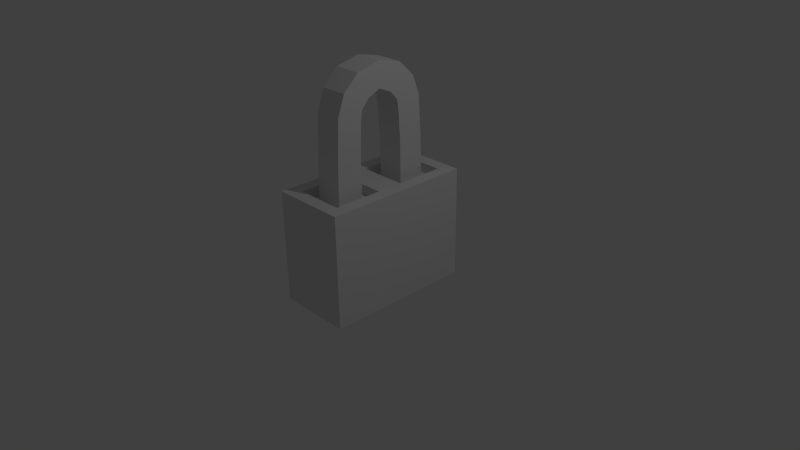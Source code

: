 # Source: Lock.blend  (saved by Blender 2.70.0; exported with 4.5.12 LTS)
import bpy
from mathutils import Matrix  # noqa: F401  (used for matrix-valued properties, if any)

bpy.ops.wm.read_factory_settings(use_empty=True)
scene = bpy.context.scene
scene.name = 'Scene'

# ---- collections
col_collection_1 = bpy.data.collections.new('Collection 1'); scene.collection.children.link(col_collection_1)

# ---- materials (node trees are filled in below, after node groups)
mat_material = bpy.data.materials.new('Material')
mat_material.alpha_threshold = 0.0
mat_material.use_transparent_shadow = False
mat_material.roughness = 0.5
mat_material.line_color = (0.0, 0.0, 0.0, 1.0)

# ---- material node trees

# ---- world
world_world = bpy.data.worlds.new('World'); scene.world = world_world
world_world.color = (0.05088, 0.05088, 0.05088)
world_world.use_sun_shadow = False
world_world.sun_shadow_jitter_overblur = 0.0
world_world.cycles.sampling_method = 'MANUAL'
world_world.cycles.sample_map_resolution = 256

# ---- cameras
cam_camera = bpy.data.cameras.new('Camera')
cam_camera.clip_end = 100.0
cam_camera.lens = 35.0
cam_camera.sensor_width = 32.0
cam_camera.sensor_height = 18.0
cam_camera.ortho_scale = 7.314
cam_camera.dof.focus_distance = 0.0
cam_camera.dof.aperture_fstop = 128.0

# ---- lights
light_lamp = bpy.data.lights.new('Lamp', 'POINT')
light_lamp.transmission_factor = 0.0
light_lamp.cutoff_distance = 30.0
light_lamp.energy = 100.0
light_lamp.shadow_buffer_clip_start = 1.001
light_lamp.shadow_soft_size = 0.1
light_lamp.shadow_maximum_resolution = 0.006
light_lamp.use_absolute_resolution = True
light_lamp.cycles.use_multiple_importance_sampling = False

# ---- meshes
me_cube = bpy.data.meshes.new('Cube')
me_cube.from_pydata([(0.5, 1.0, -1.0), (0.5, -1.0, -1.0), (-0.5, -1.0, -1.0), (-0.5, 1.0, -1.0), (0.5, 1.0, 1.0), (0.5, -1.0, 1.0), (-0.5, -1.0, 1.0), (-0.5, 1.0, 1.0), (0.5, -5.96e-08, -1.0), (-0.5, 2.98e-07, -1.0), (0.5, -3.619e-07, 1.0), (-0.5, 3.534e-07, 1.0), (0.3267, -0.1733, 1.0), (-0.3267, -0.1733, 1.0), (-0.3267, -0.8267, 1.0), (0.3267, -0.8267, 1.0), (0.3267, 0.8267, 1.0), (-0.3267, 0.8267, 1.0), (-0.3267, 0.1733, 1.0), (0.3267, 0.1733, 1.0), (-0.3267, -0.1733, 1.0), (0.3267, -0.1733, 1.0), (0.3267, -0.8267, 1.0), (-0.3267, -0.8267, 1.0), (0.3267, 0.8267, 1.0), (-0.3267, 0.8267, 1.0), (0.3267, 0.1733, 1.0), (-0.3267, 0.1733, 1.0), (-0.3267, -0.1733, 1.0), (0.3267, -0.1733, 1.0), (0.3267, -0.8267, 1.0), (-0.3267, -0.8267, 1.0), (0.3267, 0.8267, 1.0), (-0.3267, 0.8267, 1.0), (0.3267, 0.1733, 1.0), (-0.3267, 0.1733, 1.0), (-0.3267, -0.1733, 1.0), (0.3267, -0.1733, 1.0), (0.3267, -0.8267, 1.0), (-0.3267, -0.8267, 1.0), (0.3267, 0.8267, 1.0), (-0.3267, 0.8267, 1.0), (0.3267, 0.1733, 1.0), (-0.3267, 0.1733, 1.0), (-0.3267, -0.1733, 0.8311), (0.3267, -0.1733, 0.8311), (0.3267, -0.8267, 0.8311), (-0.3267, -0.8267, 0.8311), (0.3267, 0.8267, 0.8311), (-0.3267, 0.8267, 0.8311), (0.3267, 0.1733, 0.8311), (-0.3267, 0.1733, 0.8311), (-0.3267, -0.1733, 1.0), (0.3267, -0.1733, 1.0), (0.3267, -0.8267, 1.0), (-0.3267, -0.8267, 1.0), (0.3267, 0.8267, 1.0), (-0.3267, 0.8267, 1.0), (0.3267, 0.1733, 1.0), (-0.3267, 0.1733, 1.0), (-0.3267, -0.1733, 0.8311), (0.3267, -0.1733, 0.8311), (0.3267, -0.8267, 0.8311), (-0.3267, -0.8267, 0.8311), (0.3267, 0.8267, 0.8311), (-0.3267, 0.8267, 0.8311), (0.3267, 0.1733, 0.8311), (-0.3267, 0.1733, 0.8311)], [], [(8, 1, 2, 9), (61, 60, 63, 62), (8, 10, 5, 1), (1, 5, 6, 2), (9, 11, 7, 3), (4, 0, 3, 7), (0, 8, 9, 3), (64, 65, 67, 66), (0, 4, 10, 8), (2, 6, 11, 9), (10, 11, 13, 12), (11, 6, 14, 13), (6, 5, 15, 14), (5, 10, 12, 15), (4, 7, 17, 16), (7, 11, 18, 17), (11, 10, 19, 18), (10, 4, 16, 19), (20, 21, 29, 28), (21, 22, 30, 29), (23, 20, 28, 31), (22, 23, 31, 30), (25, 24, 32, 33), (24, 26, 34, 32), (27, 25, 33, 35), (26, 27, 35, 34), (52, 53, 37, 36), (53, 54, 38, 37), (55, 52, 36, 39), (54, 55, 39, 38), (57, 56, 40, 41), (56, 58, 42, 40), (59, 57, 41, 43), (58, 59, 43, 42), (36, 37, 12, 13), (37, 38, 15, 12), (39, 36, 13, 14), (38, 39, 14, 15), (41, 40, 16, 17), (40, 42, 19, 16), (43, 41, 17, 18), (42, 43, 18, 19), (44, 45, 21, 20), (45, 46, 22, 21), (47, 44, 20, 23), (46, 47, 23, 22), (49, 48, 24, 25), (48, 50, 26, 24), (51, 49, 25, 27), (50, 51, 27, 26), (53, 52, 28, 29), (54, 53, 29, 30), (52, 55, 31, 28), (55, 54, 30, 31), (56, 57, 33, 32), (58, 56, 32, 34), (57, 59, 35, 33), (59, 58, 34, 35), (60, 61, 45, 44), (61, 62, 46, 45), (63, 60, 44, 47), (62, 63, 47, 46), (65, 64, 48, 49), (64, 66, 50, 48), (67, 65, 49, 51), (66, 67, 51, 50)])
me_cube.materials.append(mat_material)
me_cube.use_remesh_preserve_volume = False
me_cube.use_remesh_preserve_attributes = False
me_cube.use_mirror_vertex_groups = False
me_cube.update()
me_cube_001 = bpy.data.meshes.new('Cube.001')
me_cube_001.from_pydata([(-1.0, -1.0, -1.0), (-1.0, 1.0, -1.0), (1.0, 1.0, -1.0), (1.0, -1.0, -1.0), (-1.0, -0.899, 3.747), (-1.0, 1.0, 3.747), (1.0, 1.0, 3.747), (1.0, -0.899, 3.747), (-1.0, -0.7223, 6.628), (-1.0, 1.156, 5.781), (1.0, 1.107, 5.781), (1.0, -0.7223, 6.628), (-1.0, -0.1889, 8.041), (-1.0, 1.262, 6.664), (1.0, 1.213, 6.664), (1.0, -0.1889, 8.041), (-1.0, 0.9681, 9.148), (-1.0, 1.777, 7.319), (1.0, 1.777, 7.319), (1.0, 0.9681, 9.148), (-1.0, 2.732, 9.565), (-1.0, 2.732, 7.75), (1.0, 2.732, 7.75), (1.0, 2.732, 9.565)], [], [(4, 5, 1, 0), (5, 6, 2, 1), (6, 7, 3, 2), (7, 4, 0, 3), (0, 1, 2, 3), (4, 7, 11, 8), (8, 11, 15, 12), (6, 5, 9, 10), (7, 6, 10, 11), (5, 4, 8, 9), (13, 12, 16, 17), (11, 10, 14, 15), (10, 9, 13, 14), (9, 8, 12, 13), (19, 18, 22, 23), (12, 15, 19, 16), (15, 14, 18, 19), (14, 13, 17, 18), (23, 22, 21, 20), (18, 17, 21, 22), (17, 16, 20, 21), (16, 19, 23, 20)])
me_cube_001.use_remesh_preserve_volume = False
me_cube_001.use_remesh_preserve_attributes = False
me_cube_001.use_mirror_vertex_groups = False
me_cube_001.update()

# ---- objects
ob_cube = bpy.data.objects.new('Cube', me_cube)
ob_cube_001 = bpy.data.objects.new('Cube.001', me_cube_001)
ob_lamp = bpy.data.objects.new('Lamp', light_lamp)
ob_camera = bpy.data.objects.new('Camera', cam_camera)

# ---- transforms, parenting, visibility, modifiers, constraints
ob_cube.location = (0.0, 0.0, 0.2916)
ob_cube.scale = (1.0, 1.0, 0.75)
ob_cube.lock_rotations_4d = False
ob_cube.empty_display_type = 'ARROWS'
ob_cube.lineart.crease_threshold = 0.0
ob_cube_001.location = (-9.686e-08, -0.5, 0.8311)
ob_cube_001.scale = (0.183, 0.183, 0.183)
ob_cube_001.lineart.crease_threshold = 0.0
_m = ob_cube_001.modifiers.new('Mirror', 'MIRROR')
_m.use_axis = (False, True, False)
_m.use_clip = True
_m.mirror_object = ob_cube
ob_lamp.location = (4.076, 1.005, 5.904)
ob_lamp.rotation_euler = (0.6503, 0.05522, 1.866)
ob_lamp.lock_rotations_4d = False
ob_lamp.empty_display_type = 'ARROWS'
ob_lamp.color = (0.0, 0.0, 0.0, 0.0)
ob_lamp.lineart.crease_threshold = 0.0
ob_camera.location = (7.481, -6.508, 5.344)
ob_camera.rotation_euler = (1.109, 0.01082, 0.8149)
ob_camera.lock_rotations_4d = False
ob_camera.empty_display_type = 'ARROWS'
ob_camera.color = (0.0, 0.0, 0.0, 0.0)
ob_camera.display_type = 'WIRE'
ob_camera.lineart.crease_threshold = 0.0

# ---- collection membership
col_collection_1.objects.link(ob_cube)
col_collection_1.objects.link(ob_cube_001)
col_collection_1.objects.link(ob_lamp)
col_collection_1.objects.link(ob_camera)

# ---- scene / render settings (as saved in the file)
scene.camera = ob_camera
scene.frame_start = 1; scene.frame_end = 250; scene.frame_set(1)
scene.render.engine = 'BLENDER_EEVEE_NEXT'
scene.render.resolution_percentage = 50
scene.render.dither_intensity = 0.0
scene.cycles.use_denoising = False
scene.cycles.samples = 10
scene.cycles.sampling_pattern = 'TABULATED_SOBOL'
scene.cycles.light_sampling_threshold = 0.0
scene.cycles.use_adaptive_sampling = False
scene.cycles.use_light_tree = False
scene.cycles.blur_glossy = 0.0
scene.cycles.volume_bounces = 1
scene.cycles.pixel_filter_type = 'GAUSSIAN'
scene.cycles.sample_clamp_indirect = 0.0
scene.view_settings.view_transform = 'Standard'
bpy.context.view_layer.update()
